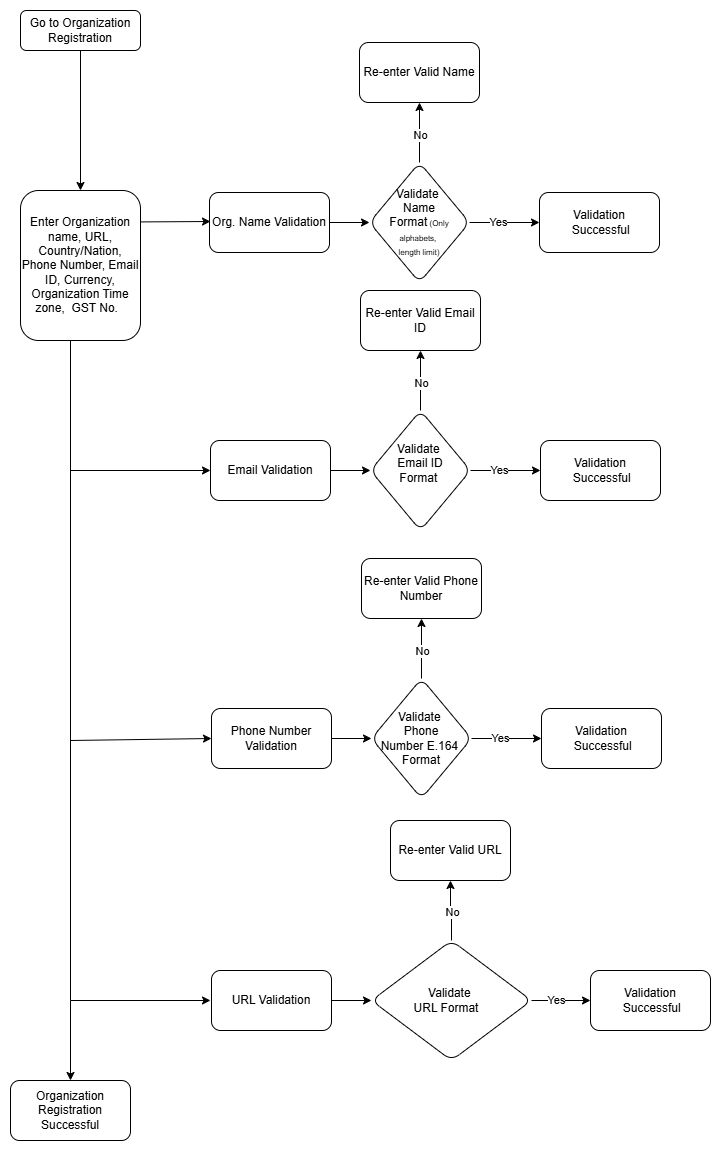

The diagram above was exported from draw.io. Its source (the exported page's mxGraphModel, read from the mxfile embedded in the PNG):
<mxGraphModel dx="1667" dy="777" grid="1" gridSize="10" guides="1" tooltips="1" connect="1" arrows="1" fold="1" page="1" pageScale="1" pageWidth="827" pageHeight="1169" math="0" shadow="0">
  <root>
    <mxCell id="WIyWlLk6GJQsqaUBKTNV-0" />
    <mxCell id="WIyWlLk6GJQsqaUBKTNV-1" parent="WIyWlLk6GJQsqaUBKTNV-0" />
    <mxCell id="Zyn3JzcHDgitrZ0KY_iY-122" style="edgeStyle=orthogonalEdgeStyle;rounded=0;orthogonalLoop=1;jettySize=auto;html=1;entryX=0.5;entryY=0;entryDx=0;entryDy=0;" edge="1" parent="WIyWlLk6GJQsqaUBKTNV-1" source="Zyn3JzcHDgitrZ0KY_iY-63" target="Zyn3JzcHDgitrZ0KY_iY-65">
      <mxGeometry relative="1" as="geometry" />
    </mxCell>
    <mxCell id="Zyn3JzcHDgitrZ0KY_iY-63" value="Go to Organization Registration" style="rounded=1;whiteSpace=wrap;html=1;fontSize=12;glass=0;strokeWidth=1;shadow=0;" vertex="1" parent="WIyWlLk6GJQsqaUBKTNV-1">
      <mxGeometry x="90" y="30" width="120" height="40" as="geometry" />
    </mxCell>
    <mxCell id="Zyn3JzcHDgitrZ0KY_iY-64" style="edgeStyle=orthogonalEdgeStyle;rounded=0;orthogonalLoop=1;jettySize=auto;html=1;" edge="1" parent="WIyWlLk6GJQsqaUBKTNV-1" source="Zyn3JzcHDgitrZ0KY_iY-65">
      <mxGeometry relative="1" as="geometry">
        <mxPoint x="279.9999999999998" y="1020" as="targetPoint" />
        <Array as="points">
          <mxPoint x="140" y="1020" />
        </Array>
      </mxGeometry>
    </mxCell>
    <mxCell id="Zyn3JzcHDgitrZ0KY_iY-65" value="Enter Organization name, URL, Country/Nation, Phone Number, Email ID, Currency, Organization Time zone,&amp;nbsp; GST No.&amp;nbsp;&amp;nbsp;" style="whiteSpace=wrap;html=1;rounded=1;glass=0;strokeWidth=1;shadow=0;" vertex="1" parent="WIyWlLk6GJQsqaUBKTNV-1">
      <mxGeometry x="90" y="210" width="120" height="150" as="geometry" />
    </mxCell>
    <mxCell id="Zyn3JzcHDgitrZ0KY_iY-66" value="" style="group" connectable="0" vertex="1" parent="WIyWlLk6GJQsqaUBKTNV-1">
      <mxGeometry x="280" y="310" width="450" height="240" as="geometry" />
    </mxCell>
    <mxCell id="Zyn3JzcHDgitrZ0KY_iY-67" value="" style="edgeStyle=orthogonalEdgeStyle;rounded=0;orthogonalLoop=1;jettySize=auto;html=1;" edge="1" parent="Zyn3JzcHDgitrZ0KY_iY-66" source="Zyn3JzcHDgitrZ0KY_iY-71" target="Zyn3JzcHDgitrZ0KY_iY-72">
      <mxGeometry relative="1" as="geometry" />
    </mxCell>
    <mxCell id="Zyn3JzcHDgitrZ0KY_iY-68" value="Yes" style="edgeLabel;html=1;align=center;verticalAlign=middle;resizable=0;points=[];" connectable="0" vertex="1" parent="Zyn3JzcHDgitrZ0KY_iY-67">
      <mxGeometry x="-0.2" y="1" relative="1" as="geometry">
        <mxPoint as="offset" />
      </mxGeometry>
    </mxCell>
    <mxCell id="Zyn3JzcHDgitrZ0KY_iY-69" value="" style="edgeStyle=orthogonalEdgeStyle;rounded=0;orthogonalLoop=1;jettySize=auto;html=1;" edge="1" parent="Zyn3JzcHDgitrZ0KY_iY-66" source="Zyn3JzcHDgitrZ0KY_iY-71" target="Zyn3JzcHDgitrZ0KY_iY-73">
      <mxGeometry relative="1" as="geometry" />
    </mxCell>
    <mxCell id="Zyn3JzcHDgitrZ0KY_iY-70" value="No" style="edgeLabel;html=1;align=center;verticalAlign=middle;resizable=0;points=[];" connectable="0" vertex="1" parent="Zyn3JzcHDgitrZ0KY_iY-69">
      <mxGeometry x="-0.0545" relative="1" as="geometry">
        <mxPoint as="offset" />
      </mxGeometry>
    </mxCell>
    <mxCell id="Zyn3JzcHDgitrZ0KY_iY-71" value="Validate&amp;nbsp;&lt;div&gt;Email ID&lt;/div&gt;&lt;div&gt;Format&amp;nbsp;&lt;/div&gt;&lt;div&gt;&lt;br&gt;&lt;/div&gt;" style="rhombus;whiteSpace=wrap;html=1;rounded=1;glass=0;strokeWidth=1;shadow=0;" vertex="1" parent="Zyn3JzcHDgitrZ0KY_iY-66">
      <mxGeometry x="160" y="120" width="100" height="120" as="geometry" />
    </mxCell>
    <mxCell id="Zyn3JzcHDgitrZ0KY_iY-72" value="Validation&lt;div&gt;&amp;nbsp;Successful&lt;/div&gt;" style="whiteSpace=wrap;html=1;rounded=1;glass=0;strokeWidth=1;shadow=0;" vertex="1" parent="Zyn3JzcHDgitrZ0KY_iY-66">
      <mxGeometry x="330" y="150" width="120" height="60" as="geometry" />
    </mxCell>
    <mxCell id="Zyn3JzcHDgitrZ0KY_iY-73" value="Re-enter&amp;nbsp;Valid Email ID" style="whiteSpace=wrap;html=1;rounded=1;glass=0;strokeWidth=1;shadow=0;" vertex="1" parent="Zyn3JzcHDgitrZ0KY_iY-66">
      <mxGeometry x="150" width="120" height="60" as="geometry" />
    </mxCell>
    <mxCell id="Zyn3JzcHDgitrZ0KY_iY-74" style="edgeStyle=orthogonalEdgeStyle;rounded=0;orthogonalLoop=1;jettySize=auto;html=1;entryX=0;entryY=0.5;entryDx=0;entryDy=0;" edge="1" parent="Zyn3JzcHDgitrZ0KY_iY-66" source="Zyn3JzcHDgitrZ0KY_iY-75" target="Zyn3JzcHDgitrZ0KY_iY-71">
      <mxGeometry relative="1" as="geometry" />
    </mxCell>
    <mxCell id="Zyn3JzcHDgitrZ0KY_iY-75" value="Email Validation" style="whiteSpace=wrap;html=1;rounded=1;glass=0;strokeWidth=1;shadow=0;" vertex="1" parent="Zyn3JzcHDgitrZ0KY_iY-66">
      <mxGeometry y="150" width="120" height="60" as="geometry" />
    </mxCell>
    <mxCell id="Zyn3JzcHDgitrZ0KY_iY-76" value="" style="group" connectable="0" vertex="1" parent="WIyWlLk6GJQsqaUBKTNV-1">
      <mxGeometry x="279" y="62" width="450" height="240" as="geometry" />
    </mxCell>
    <mxCell id="Zyn3JzcHDgitrZ0KY_iY-77" value="" style="edgeStyle=orthogonalEdgeStyle;rounded=0;orthogonalLoop=1;jettySize=auto;html=1;" edge="1" parent="Zyn3JzcHDgitrZ0KY_iY-76" source="Zyn3JzcHDgitrZ0KY_iY-81" target="Zyn3JzcHDgitrZ0KY_iY-82">
      <mxGeometry relative="1" as="geometry" />
    </mxCell>
    <mxCell id="Zyn3JzcHDgitrZ0KY_iY-78" value="Yes" style="edgeLabel;html=1;align=center;verticalAlign=middle;resizable=0;points=[];" connectable="0" vertex="1" parent="Zyn3JzcHDgitrZ0KY_iY-77">
      <mxGeometry x="-0.2" y="1" relative="1" as="geometry">
        <mxPoint as="offset" />
      </mxGeometry>
    </mxCell>
    <mxCell id="Zyn3JzcHDgitrZ0KY_iY-79" value="" style="edgeStyle=orthogonalEdgeStyle;rounded=0;orthogonalLoop=1;jettySize=auto;html=1;" edge="1" parent="Zyn3JzcHDgitrZ0KY_iY-76" source="Zyn3JzcHDgitrZ0KY_iY-81" target="Zyn3JzcHDgitrZ0KY_iY-83">
      <mxGeometry relative="1" as="geometry" />
    </mxCell>
    <mxCell id="Zyn3JzcHDgitrZ0KY_iY-80" value="No" style="edgeLabel;html=1;align=center;verticalAlign=middle;resizable=0;points=[];" connectable="0" vertex="1" parent="Zyn3JzcHDgitrZ0KY_iY-79">
      <mxGeometry x="-0.0545" relative="1" as="geometry">
        <mxPoint as="offset" />
      </mxGeometry>
    </mxCell>
    <mxCell id="Zyn3JzcHDgitrZ0KY_iY-81" value="Validate&amp;nbsp;&lt;div&gt;Name&lt;/div&gt;&lt;div&gt;Format&lt;font style=&quot;font-size: 8px;&quot;&gt; (Only alphabets,&amp;nbsp;&lt;/font&gt;&lt;/div&gt;&lt;div&gt;&lt;font style=&quot;font-size: 8px;&quot;&gt;length limit)&lt;/font&gt;&lt;/div&gt;" style="rhombus;whiteSpace=wrap;html=1;rounded=1;glass=0;strokeWidth=1;shadow=0;" vertex="1" parent="Zyn3JzcHDgitrZ0KY_iY-76">
      <mxGeometry x="160" y="120" width="100" height="120" as="geometry" />
    </mxCell>
    <mxCell id="Zyn3JzcHDgitrZ0KY_iY-82" value="Validation&lt;div&gt;&amp;nbsp;Successful&lt;/div&gt;" style="whiteSpace=wrap;html=1;rounded=1;glass=0;strokeWidth=1;shadow=0;" vertex="1" parent="Zyn3JzcHDgitrZ0KY_iY-76">
      <mxGeometry x="330" y="150" width="120" height="60" as="geometry" />
    </mxCell>
    <mxCell id="Zyn3JzcHDgitrZ0KY_iY-83" value="Re-enter&amp;nbsp;Valid Name" style="whiteSpace=wrap;html=1;rounded=1;glass=0;strokeWidth=1;shadow=0;" vertex="1" parent="Zyn3JzcHDgitrZ0KY_iY-76">
      <mxGeometry x="150" width="120" height="60" as="geometry" />
    </mxCell>
    <mxCell id="Zyn3JzcHDgitrZ0KY_iY-84" style="edgeStyle=orthogonalEdgeStyle;rounded=0;orthogonalLoop=1;jettySize=auto;html=1;entryX=0;entryY=0.5;entryDx=0;entryDy=0;" edge="1" parent="Zyn3JzcHDgitrZ0KY_iY-76" source="Zyn3JzcHDgitrZ0KY_iY-85" target="Zyn3JzcHDgitrZ0KY_iY-81">
      <mxGeometry relative="1" as="geometry" />
    </mxCell>
    <mxCell id="Zyn3JzcHDgitrZ0KY_iY-85" value="Org. Name Validation" style="whiteSpace=wrap;html=1;rounded=1;glass=0;strokeWidth=1;shadow=0;" vertex="1" parent="Zyn3JzcHDgitrZ0KY_iY-76">
      <mxGeometry y="150" width="120" height="60" as="geometry" />
    </mxCell>
    <mxCell id="Zyn3JzcHDgitrZ0KY_iY-86" value="" style="endArrow=classic;html=1;rounded=0;" edge="1" parent="Zyn3JzcHDgitrZ0KY_iY-76">
      <mxGeometry width="50" height="50" relative="1" as="geometry">
        <mxPoint x="-69" y="179.41000000000003" as="sourcePoint" />
        <mxPoint x="1" y="179" as="targetPoint" />
      </mxGeometry>
    </mxCell>
    <mxCell id="Zyn3JzcHDgitrZ0KY_iY-87" value="" style="group" connectable="0" vertex="1" parent="WIyWlLk6GJQsqaUBKTNV-1">
      <mxGeometry x="281" y="578" width="450" height="240" as="geometry" />
    </mxCell>
    <mxCell id="Zyn3JzcHDgitrZ0KY_iY-88" value="" style="edgeStyle=orthogonalEdgeStyle;rounded=0;orthogonalLoop=1;jettySize=auto;html=1;" edge="1" parent="Zyn3JzcHDgitrZ0KY_iY-87" source="Zyn3JzcHDgitrZ0KY_iY-92" target="Zyn3JzcHDgitrZ0KY_iY-93">
      <mxGeometry relative="1" as="geometry" />
    </mxCell>
    <mxCell id="Zyn3JzcHDgitrZ0KY_iY-89" value="Yes" style="edgeLabel;html=1;align=center;verticalAlign=middle;resizable=0;points=[];" connectable="0" vertex="1" parent="Zyn3JzcHDgitrZ0KY_iY-88">
      <mxGeometry x="-0.2" y="1" relative="1" as="geometry">
        <mxPoint as="offset" />
      </mxGeometry>
    </mxCell>
    <mxCell id="Zyn3JzcHDgitrZ0KY_iY-90" value="" style="edgeStyle=orthogonalEdgeStyle;rounded=0;orthogonalLoop=1;jettySize=auto;html=1;" edge="1" parent="Zyn3JzcHDgitrZ0KY_iY-87" source="Zyn3JzcHDgitrZ0KY_iY-92" target="Zyn3JzcHDgitrZ0KY_iY-94">
      <mxGeometry relative="1" as="geometry" />
    </mxCell>
    <mxCell id="Zyn3JzcHDgitrZ0KY_iY-91" value="No" style="edgeLabel;html=1;align=center;verticalAlign=middle;resizable=0;points=[];" connectable="0" vertex="1" parent="Zyn3JzcHDgitrZ0KY_iY-90">
      <mxGeometry x="-0.0545" relative="1" as="geometry">
        <mxPoint as="offset" />
      </mxGeometry>
    </mxCell>
    <mxCell id="Zyn3JzcHDgitrZ0KY_iY-92" value="Validate&amp;nbsp;&lt;div&gt;Phone Number&amp;nbsp;&lt;a data-start=&quot;612&quot; data-end=&quot;663&quot; rel=&quot;noopener&quot; target=&quot;_new&quot; class=&quot;&quot; href=&quot;https://en.wikipedia.org/wiki/E.164&quot; style=&quot;background-color: transparent;&quot;&gt;E.164&lt;/a&gt;&amp;nbsp;&lt;/div&gt;&lt;div&gt;Format&lt;/div&gt;" style="rhombus;whiteSpace=wrap;html=1;rounded=1;glass=0;strokeWidth=1;shadow=0;" vertex="1" parent="Zyn3JzcHDgitrZ0KY_iY-87">
      <mxGeometry x="160" y="120" width="100" height="120" as="geometry" />
    </mxCell>
    <mxCell id="Zyn3JzcHDgitrZ0KY_iY-93" value="Validation&lt;div&gt;&amp;nbsp;Successful&lt;/div&gt;" style="whiteSpace=wrap;html=1;rounded=1;glass=0;strokeWidth=1;shadow=0;" vertex="1" parent="Zyn3JzcHDgitrZ0KY_iY-87">
      <mxGeometry x="330" y="150" width="120" height="60" as="geometry" />
    </mxCell>
    <mxCell id="Zyn3JzcHDgitrZ0KY_iY-94" value="Re-enter Valid Phone Number" style="whiteSpace=wrap;html=1;rounded=1;glass=0;strokeWidth=1;shadow=0;" vertex="1" parent="Zyn3JzcHDgitrZ0KY_iY-87">
      <mxGeometry x="150" width="120" height="60" as="geometry" />
    </mxCell>
    <mxCell id="Zyn3JzcHDgitrZ0KY_iY-95" style="edgeStyle=orthogonalEdgeStyle;rounded=0;orthogonalLoop=1;jettySize=auto;html=1;entryX=0;entryY=0.5;entryDx=0;entryDy=0;" edge="1" parent="Zyn3JzcHDgitrZ0KY_iY-87" source="Zyn3JzcHDgitrZ0KY_iY-96" target="Zyn3JzcHDgitrZ0KY_iY-92">
      <mxGeometry relative="1" as="geometry" />
    </mxCell>
    <mxCell id="Zyn3JzcHDgitrZ0KY_iY-96" value="Phone Number Validation" style="whiteSpace=wrap;html=1;rounded=1;glass=0;strokeWidth=1;shadow=0;" vertex="1" parent="Zyn3JzcHDgitrZ0KY_iY-87">
      <mxGeometry y="150" width="120" height="60" as="geometry" />
    </mxCell>
    <mxCell id="Zyn3JzcHDgitrZ0KY_iY-97" value="" style="group" connectable="0" vertex="1" parent="WIyWlLk6GJQsqaUBKTNV-1">
      <mxGeometry x="281" y="840" width="450" height="240" as="geometry" />
    </mxCell>
    <mxCell id="Zyn3JzcHDgitrZ0KY_iY-98" value="" style="edgeStyle=orthogonalEdgeStyle;rounded=0;orthogonalLoop=1;jettySize=auto;html=1;" edge="1" parent="Zyn3JzcHDgitrZ0KY_iY-97" source="Zyn3JzcHDgitrZ0KY_iY-102" target="Zyn3JzcHDgitrZ0KY_iY-103">
      <mxGeometry relative="1" as="geometry" />
    </mxCell>
    <mxCell id="Zyn3JzcHDgitrZ0KY_iY-99" value="Yes" style="edgeLabel;html=1;align=center;verticalAlign=middle;resizable=0;points=[];" connectable="0" vertex="1" parent="Zyn3JzcHDgitrZ0KY_iY-98">
      <mxGeometry x="-0.2" y="1" relative="1" as="geometry">
        <mxPoint as="offset" />
      </mxGeometry>
    </mxCell>
    <mxCell id="Zyn3JzcHDgitrZ0KY_iY-100" value="" style="edgeStyle=orthogonalEdgeStyle;rounded=0;orthogonalLoop=1;jettySize=auto;html=1;" edge="1" parent="Zyn3JzcHDgitrZ0KY_iY-97" source="Zyn3JzcHDgitrZ0KY_iY-102" target="Zyn3JzcHDgitrZ0KY_iY-104">
      <mxGeometry relative="1" as="geometry" />
    </mxCell>
    <mxCell id="Zyn3JzcHDgitrZ0KY_iY-101" value="No" style="edgeLabel;html=1;align=center;verticalAlign=middle;resizable=0;points=[];" connectable="0" vertex="1" parent="Zyn3JzcHDgitrZ0KY_iY-100">
      <mxGeometry x="-0.0545" relative="1" as="geometry">
        <mxPoint as="offset" />
      </mxGeometry>
    </mxCell>
    <mxCell id="Zyn3JzcHDgitrZ0KY_iY-102" value="Validate&amp;nbsp;&lt;div&gt;URL Format&amp;nbsp; &amp;nbsp;&lt;/div&gt;" style="rhombus;whiteSpace=wrap;html=1;rounded=1;glass=0;strokeWidth=1;shadow=0;" vertex="1" parent="Zyn3JzcHDgitrZ0KY_iY-97">
      <mxGeometry x="160" y="120" width="160" height="120" as="geometry" />
    </mxCell>
    <mxCell id="Zyn3JzcHDgitrZ0KY_iY-103" value="Validation&lt;div&gt;&amp;nbsp;Successful&lt;/div&gt;" style="whiteSpace=wrap;html=1;rounded=1;glass=0;strokeWidth=1;shadow=0;" vertex="1" parent="Zyn3JzcHDgitrZ0KY_iY-97">
      <mxGeometry x="379" y="150" width="120" height="60" as="geometry" />
    </mxCell>
    <mxCell id="Zyn3JzcHDgitrZ0KY_iY-104" value="Re-enter Valid URL" style="whiteSpace=wrap;html=1;rounded=1;glass=0;strokeWidth=1;shadow=0;" vertex="1" parent="Zyn3JzcHDgitrZ0KY_iY-97">
      <mxGeometry x="179" width="120" height="60" as="geometry" />
    </mxCell>
    <mxCell id="Zyn3JzcHDgitrZ0KY_iY-105" value="" style="edgeStyle=orthogonalEdgeStyle;rounded=0;orthogonalLoop=1;jettySize=auto;html=1;" edge="1" parent="Zyn3JzcHDgitrZ0KY_iY-97" source="Zyn3JzcHDgitrZ0KY_iY-106" target="Zyn3JzcHDgitrZ0KY_iY-102">
      <mxGeometry relative="1" as="geometry" />
    </mxCell>
    <mxCell id="Zyn3JzcHDgitrZ0KY_iY-106" value="URL Validation" style="whiteSpace=wrap;html=1;rounded=1;glass=0;strokeWidth=1;shadow=0;" vertex="1" parent="Zyn3JzcHDgitrZ0KY_iY-97">
      <mxGeometry y="150" width="120" height="60" as="geometry" />
    </mxCell>
    <mxCell id="Zyn3JzcHDgitrZ0KY_iY-107" value="" style="endArrow=classic;html=1;rounded=0;entryX=0;entryY=0.5;entryDx=0;entryDy=0;" edge="1" parent="WIyWlLk6GJQsqaUBKTNV-1" target="Zyn3JzcHDgitrZ0KY_iY-96">
      <mxGeometry width="50" height="50" relative="1" as="geometry">
        <mxPoint x="140" y="760" as="sourcePoint" />
        <mxPoint x="510" y="700" as="targetPoint" />
      </mxGeometry>
    </mxCell>
    <mxCell id="Zyn3JzcHDgitrZ0KY_iY-108" value="" style="endArrow=classic;html=1;rounded=0;" edge="1" parent="WIyWlLk6GJQsqaUBKTNV-1">
      <mxGeometry width="50" height="50" relative="1" as="geometry">
        <mxPoint x="140" y="490" as="sourcePoint" />
        <mxPoint x="280" y="490" as="targetPoint" />
      </mxGeometry>
    </mxCell>
    <mxCell id="Zyn3JzcHDgitrZ0KY_iY-123" value="" style="endArrow=classic;html=1;rounded=0;" edge="1" parent="WIyWlLk6GJQsqaUBKTNV-1" target="Zyn3JzcHDgitrZ0KY_iY-124">
      <mxGeometry width="50" height="50" relative="1" as="geometry">
        <mxPoint x="140" y="1020" as="sourcePoint" />
        <mxPoint x="140" y="1130" as="targetPoint" />
      </mxGeometry>
    </mxCell>
    <mxCell id="Zyn3JzcHDgitrZ0KY_iY-124" value="Organization Registration Successful" style="rounded=1;whiteSpace=wrap;html=1;" vertex="1" parent="WIyWlLk6GJQsqaUBKTNV-1">
      <mxGeometry x="80" y="1100" width="120" height="60" as="geometry" />
    </mxCell>
  </root>
</mxGraphModel>